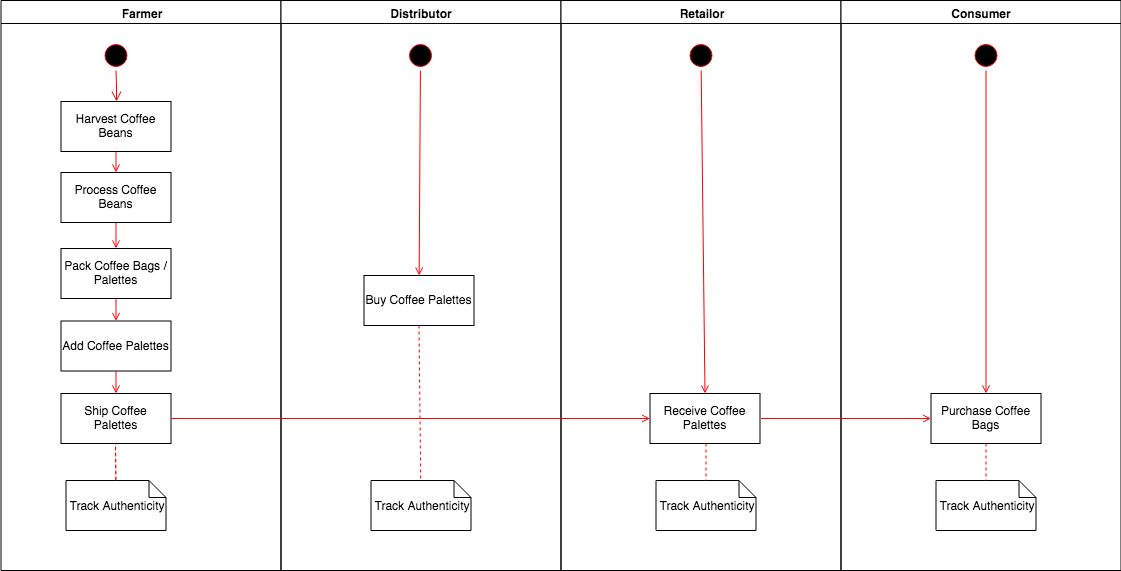

The diagram above was exported from draw.io. Its source (the exported page's mxGraphModel, read from the mxfile embedded in the PNG):
<mxGraphModel dx="1186" dy="694" grid="1" gridSize="10" guides="1" tooltips="1" connect="1" arrows="1" fold="1" page="1" pageScale="1" pageWidth="1169" pageHeight="826" background="#ffffff" math="0" shadow="0">
  <root>
    <mxCell id="0" />
    <mxCell id="1" parent="0" />
    <mxCell id="2" value="Farmer" style="swimlane;whiteSpace=wrap" parent="1" vertex="1">
      <mxGeometry x="164.5" y="128" width="280" height="570" as="geometry" />
    </mxCell>
    <mxCell id="5" value="" style="ellipse;shape=startState;fillColor=#000000;strokeColor=#ff0000;" parent="2" vertex="1">
      <mxGeometry x="100" y="40" width="30" height="30" as="geometry" />
    </mxCell>
    <mxCell id="6" value="" style="edgeStyle=elbowEdgeStyle;elbow=horizontal;verticalAlign=bottom;endArrow=open;endSize=8;strokeColor=#FF0000;endFill=1;rounded=0" parent="2" source="5" target="7" edge="1">
      <mxGeometry x="100" y="40" as="geometry">
        <mxPoint x="115" y="110" as="targetPoint" />
      </mxGeometry>
    </mxCell>
    <mxCell id="7" value="Harvest Coffee&#10;Beans" style="" parent="2" vertex="1">
      <mxGeometry x="60" y="101" width="110" height="50" as="geometry" />
    </mxCell>
    <mxCell id="8" value="Process Coffee&#10;Beans" style="" parent="2" vertex="1">
      <mxGeometry x="60" y="172" width="110" height="50" as="geometry" />
    </mxCell>
    <mxCell id="9" value="" style="endArrow=open;strokeColor=#FF0000;endFill=1;rounded=0" parent="2" source="7" target="8" edge="1">
      <mxGeometry relative="1" as="geometry" />
    </mxCell>
    <mxCell id="10" value="Pack Coffee Bags / &#10;Palettes" style="" parent="2" vertex="1">
      <mxGeometry x="60" y="248" width="110" height="50" as="geometry" />
    </mxCell>
    <mxCell id="11" value="" style="endArrow=open;strokeColor=#FF0000;endFill=1;rounded=0" parent="2" source="8" target="10" edge="1">
      <mxGeometry relative="1" as="geometry" />
    </mxCell>
    <mxCell id="UPzlfIO3pJArCwTM6bLX-50" value="Track Authenticity" style="shape=note;whiteSpace=wrap;size=17" parent="2" vertex="1">
      <mxGeometry x="65" y="480" width="100" height="50" as="geometry" />
    </mxCell>
    <mxCell id="UPzlfIO3pJArCwTM6bLX-51" value="" style="endArrow=none;strokeColor=#FF0000;endFill=0;rounded=0;dashed=1;" parent="2" source="UPzlfIO3pJArCwTM6bLX-50" edge="1">
      <mxGeometry relative="1" as="geometry">
        <mxPoint x="114.58064516129025" y="375" as="sourcePoint" />
        <mxPoint x="114.91935483870975" y="480" as="targetPoint" />
        <Array as="points">
          <mxPoint x="114.5" y="442" />
        </Array>
      </mxGeometry>
    </mxCell>
    <mxCell id="f9tVMmW0YWcaTeKbBF1h-37" value="Add Coffee Palettes" style="" vertex="1" parent="2">
      <mxGeometry x="60" y="320.5" width="110" height="50" as="geometry" />
    </mxCell>
    <mxCell id="f9tVMmW0YWcaTeKbBF1h-38" value="Ship Coffee&#10;Palettes" style="" vertex="1" parent="2">
      <mxGeometry x="60" y="393" width="110" height="50" as="geometry" />
    </mxCell>
    <mxCell id="f9tVMmW0YWcaTeKbBF1h-43" value="" style="endArrow=open;strokeColor=#FF0000;endFill=1;rounded=0;exitX=0.5;exitY=1;exitDx=0;exitDy=0;entryX=0.5;entryY=0;entryDx=0;entryDy=0;" edge="1" parent="2" source="10" target="f9tVMmW0YWcaTeKbBF1h-37">
      <mxGeometry relative="1" as="geometry">
        <mxPoint x="125" y="232" as="sourcePoint" />
        <mxPoint x="125" y="258" as="targetPoint" />
      </mxGeometry>
    </mxCell>
    <mxCell id="f9tVMmW0YWcaTeKbBF1h-44" value="" style="endArrow=open;strokeColor=#FF0000;endFill=1;rounded=0;exitX=0.5;exitY=1;exitDx=0;exitDy=0;entryX=0.5;entryY=0;entryDx=0;entryDy=0;" edge="1" parent="2" source="f9tVMmW0YWcaTeKbBF1h-37" target="f9tVMmW0YWcaTeKbBF1h-38">
      <mxGeometry relative="1" as="geometry">
        <mxPoint x="125" y="308" as="sourcePoint" />
        <mxPoint x="125" y="330.5" as="targetPoint" />
      </mxGeometry>
    </mxCell>
    <mxCell id="3" value="Distributor" style="swimlane;whiteSpace=wrap" parent="1" vertex="1">
      <mxGeometry x="444.5" y="128" width="280" height="570" as="geometry" />
    </mxCell>
    <mxCell id="13" value="" style="ellipse;shape=startState;fillColor=#000000;strokeColor=#ff0000;" parent="3" vertex="1">
      <mxGeometry x="124.5" y="40" width="30" height="30" as="geometry" />
    </mxCell>
    <mxCell id="18" value="Buy Coffee Palettes" style="" parent="3" vertex="1">
      <mxGeometry x="83" y="275" width="110" height="50" as="geometry" />
    </mxCell>
    <mxCell id="19" value="" style="endArrow=open;strokeColor=#FF0000;endFill=1;rounded=0;" parent="3" source="13" target="18" edge="1">
      <mxGeometry relative="1" as="geometry">
        <mxPoint x="139.5" y="62" as="sourcePoint" />
      </mxGeometry>
    </mxCell>
    <mxCell id="31" value="Track Authenticity" style="shape=note;whiteSpace=wrap;size=17" parent="3" vertex="1">
      <mxGeometry x="90" y="480" width="100" height="50" as="geometry" />
    </mxCell>
    <mxCell id="32" value="" style="endArrow=none;strokeColor=#FF0000;endFill=0;rounded=0;dashed=1;exitX=0.5;exitY=1;exitDx=0;exitDy=0;" parent="3" source="18" target="31" edge="1">
      <mxGeometry relative="1" as="geometry">
        <mxPoint x="138" y="406" as="sourcePoint" />
      </mxGeometry>
    </mxCell>
    <mxCell id="4" value="Retailor" style="swimlane;whiteSpace=wrap" parent="1" vertex="1">
      <mxGeometry x="724.5" y="128" width="280" height="570" as="geometry">
        <mxRectangle x="724.5" y="128" width="70" height="23" as="alternateBounds" />
      </mxGeometry>
    </mxCell>
    <mxCell id="UPzlfIO3pJArCwTM6bLX-52" value="" style="ellipse;shape=startState;fillColor=#000000;strokeColor=#ff0000;" parent="4" vertex="1">
      <mxGeometry x="125" y="40" width="30" height="30" as="geometry" />
    </mxCell>
    <mxCell id="UPzlfIO3pJArCwTM6bLX-53" value="" style="endArrow=open;strokeColor=#FF0000;endFill=1;rounded=0;entryX=0.5;entryY=0;entryDx=0;entryDy=0;" parent="4" source="UPzlfIO3pJArCwTM6bLX-52" target="UPzlfIO3pJArCwTM6bLX-60" edge="1">
      <mxGeometry relative="1" as="geometry">
        <mxPoint x="-304.5" y="-66" as="sourcePoint" />
        <mxPoint x="140" y="325" as="targetPoint" />
      </mxGeometry>
    </mxCell>
    <mxCell id="UPzlfIO3pJArCwTM6bLX-60" value="Receive Coffee&#10;Palettes" style="" parent="4" vertex="1">
      <mxGeometry x="89" y="393" width="110" height="50" as="geometry" />
    </mxCell>
    <mxCell id="UPzlfIO3pJArCwTM6bLX-41" value="Consumer" style="swimlane;whiteSpace=wrap" parent="1" vertex="1">
      <mxGeometry x="1004.5" y="128" width="280" height="570" as="geometry">
        <mxRectangle x="794.5" y="128.5" width="70" height="23" as="alternateBounds" />
      </mxGeometry>
    </mxCell>
    <mxCell id="UPzlfIO3pJArCwTM6bLX-42" value="Purchase Coffee&#10;Bags" style="" parent="UPzlfIO3pJArCwTM6bLX-41" vertex="1">
      <mxGeometry x="90" y="393" width="110" height="50" as="geometry" />
    </mxCell>
    <mxCell id="UPzlfIO3pJArCwTM6bLX-54" value="" style="ellipse;shape=startState;fillColor=#000000;strokeColor=#ff0000;" parent="UPzlfIO3pJArCwTM6bLX-41" vertex="1">
      <mxGeometry x="130" y="40" width="30" height="30" as="geometry" />
    </mxCell>
    <mxCell id="UPzlfIO3pJArCwTM6bLX-55" value="" style="endArrow=open;strokeColor=#FF0000;endFill=1;rounded=0;entryX=0.5;entryY=0;entryDx=0;entryDy=0;" parent="UPzlfIO3pJArCwTM6bLX-41" source="UPzlfIO3pJArCwTM6bLX-54" target="UPzlfIO3pJArCwTM6bLX-42" edge="1">
      <mxGeometry relative="1" as="geometry">
        <mxPoint x="-1024" y="-194" as="sourcePoint" />
        <mxPoint x="145" y="325" as="targetPoint" />
      </mxGeometry>
    </mxCell>
    <mxCell id="UPzlfIO3pJArCwTM6bLX-56" value="Track Authenticity" style="shape=note;whiteSpace=wrap;size=17" parent="1" vertex="1">
      <mxGeometry x="819.5" y="608" width="100" height="50" as="geometry" />
    </mxCell>
    <mxCell id="UPzlfIO3pJArCwTM6bLX-57" value="" style="endArrow=none;strokeColor=#FF0000;endFill=0;rounded=0;dashed=1;exitX=0.5;exitY=1;exitDx=0;exitDy=0;" parent="1" target="UPzlfIO3pJArCwTM6bLX-56" edge="1">
      <mxGeometry relative="1" as="geometry">
        <mxPoint x="869.5" y="571" as="sourcePoint" />
      </mxGeometry>
    </mxCell>
    <mxCell id="UPzlfIO3pJArCwTM6bLX-58" value="Track Authenticity" style="shape=note;whiteSpace=wrap;size=17" parent="1" vertex="1">
      <mxGeometry x="1099.5" y="608" width="100" height="50" as="geometry" />
    </mxCell>
    <mxCell id="UPzlfIO3pJArCwTM6bLX-59" value="" style="endArrow=none;strokeColor=#FF0000;endFill=0;rounded=0;dashed=1;exitX=0.5;exitY=1;exitDx=0;exitDy=0;" parent="1" source="UPzlfIO3pJArCwTM6bLX-42" target="UPzlfIO3pJArCwTM6bLX-58" edge="1">
      <mxGeometry relative="1" as="geometry">
        <mxPoint x="1149.0806451612902" y="583" as="sourcePoint" />
      </mxGeometry>
    </mxCell>
    <mxCell id="UPzlfIO3pJArCwTM6bLX-44" value="" style="edgeStyle=none;strokeColor=#FF0000;endArrow=open;endFill=1;rounded=0;exitX=1;exitY=0.5;exitDx=0;exitDy=0;" parent="1" target="UPzlfIO3pJArCwTM6bLX-42" edge="1">
      <mxGeometry width="100" height="100" relative="1" as="geometry">
        <mxPoint x="924.5" y="546" as="sourcePoint" />
        <mxPoint x="1094.5" y="557.5" as="targetPoint" />
      </mxGeometry>
    </mxCell>
    <mxCell id="UPzlfIO3pJArCwTM6bLX-61" value="" style="edgeStyle=none;strokeColor=#FF0000;endArrow=open;endFill=1;rounded=0;entryX=0;entryY=0.5;entryDx=0;entryDy=0;exitX=1;exitY=0.5;exitDx=0;exitDy=0;" parent="1" source="f9tVMmW0YWcaTeKbBF1h-38" target="UPzlfIO3pJArCwTM6bLX-60" edge="1">
      <mxGeometry width="100" height="100" relative="1" as="geometry">
        <mxPoint x="670" y="478" as="sourcePoint" />
        <mxPoint x="89" y="349.5" as="targetPoint" />
        <Array as="points" />
      </mxGeometry>
    </mxCell>
  </root>
</mxGraphModel>